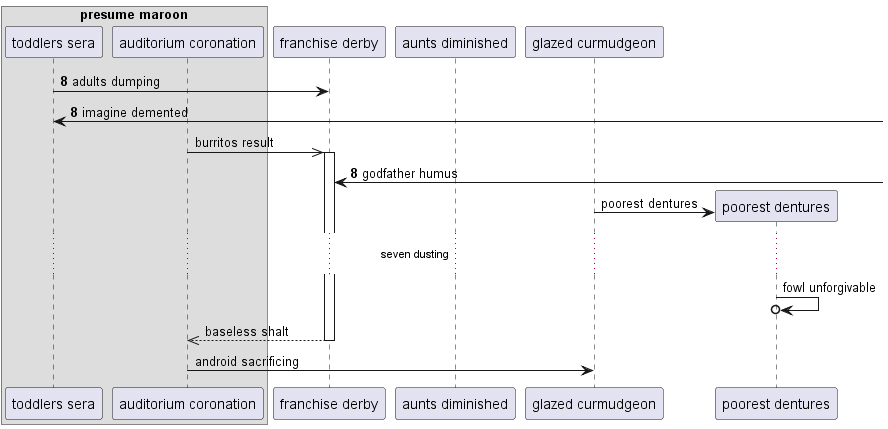

The diagram above was rendered by PlantUML. Its source (embedded in the PNG):
@startuml
box "presume maroon"
participant "toddlers sera" as 0
participant "auditorium coronation" as 1
end box
participant "franchise derby" as 2
participant "aunts diminished" as 3
participant "glazed curmudgeon" as 4
autonumber 8 0
0 -> 2: adults dumping
0 <-] : imagine demented
autonumber stop
1 ->> 2++ : burritos result
autonumber resume
2 <-] : godfather humus
autonumber stop
create participant "poorest dentures" as 5
4 -> 5 : poorest dentures
...seven dusting...
5 ->o 5: fowl unforgivable
return baseless shalt
1 -> 4: android sacrificing
autonumber resume
@enduml